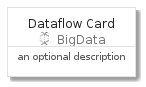

The diagram above was rendered by PlantUML. Its source (embedded in the PNG):
@startuml
' configures the library
!global $INCLUSION_MODE="local"
!global $LIB_BASE_LOCATION="../../.."

' loads the library's bootstrap
!include $LIB_BASE_LOCATION/bootstrap.puml

' loads the package bootstrap
include('gcp/bootstrap')

' loads the Item which embeds the element DataflowCard
include('gcp/Item/BigData/Dataflow')

' renders the element
DataflowCard('DataflowCard', 'Dataflow Card', 'an optional description')
@enduml